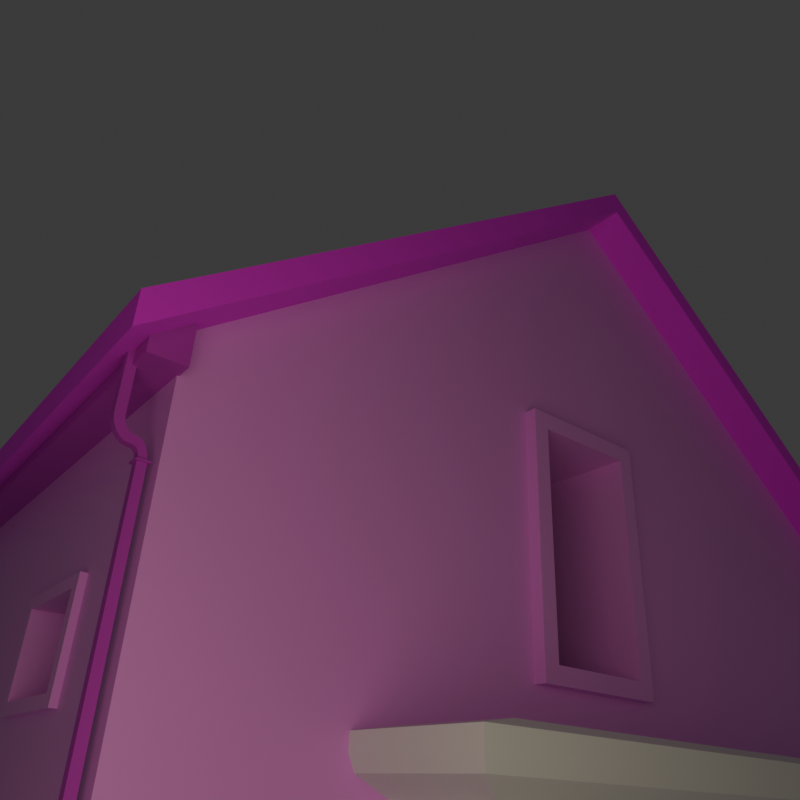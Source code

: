 # Source: american_football.blend  (saved by Blender 4.5.90; exported with 4.5.12 LTS)
import bpy
from mathutils import Matrix  # noqa: F401  (used for matrix-valued properties, if any)

bpy.ops.wm.read_factory_settings(use_empty=True)
scene = bpy.context.scene
scene.name = 'Scene'

# ---- collections
col_collection = bpy.data.collections.new('Collection'); scene.collection.children.link(col_collection)

# ---- images (referenced by path relative to the original .blend; pixels are not part of the script)
import os
ASSET_DIR = os.environ.get("B2B_ASSET_DIR", "")  # directory of the original .blend (textures are referenced by path, not embedded)
HERE = os.path.dirname(os.path.abspath(__file__))  # packed textures are extracted next to this script under _unpacked/

def load_image(name, relpath, width, height, colorspace="sRGB"):
    """Load a texture the original file referenced (path relative to the .blend, or extracted next to this script)."""
    p = next((c for c in (os.path.join(HERE, relpath), os.path.join(ASSET_DIR, relpath)) if relpath and os.path.exists(c)), "")
    if p:
        img = bpy.data.images.load(p, check_existing=True)
        img.name = name
    else:  # same state as the original file: an image datablock whose file is absent (Cycles renders it pink)
        img = bpy.data.images.new(name, width, height)
        img.source = "FILE"
        img.filepath = "//" + (relpath or name)
    img.colorspace_settings.name = colorspace
    return img
img_wall2_png = load_image('wall2.png', 'wall2.png', 1024, 1024, 'sRGB')
img_roof2_png = load_image('roof2.png', 'roof2.png', 1024, 1024, 'sRGB')
img_split_png = load_image('split.png', 'split.png', 1024, 1024, 'sRGB')
img_wall_shaded_png = load_image('wall shaded.png', 'wall shaded.png', 1024, 1024, 'sRGB')

# ---- materials (node trees are filled in below, after node groups)
mat_wall = bpy.data.materials.new('wall')
mat_roof = bpy.data.materials.new('roof')
mat_pipe = bpy.data.materials.new('pipe')

# ---- material node trees
mat_wall.use_nodes = True; mat_wall.node_tree.nodes.clear()
_N = mat_wall.node_tree.nodes; _L = mat_wall.node_tree.links
n0 = _N.new('ShaderNodeBsdfPrincipled'); n0.name = 'Principled BSDF'; n0.location = (-30, 100)
n1 = _N.new('ShaderNodeOutputMaterial'); n1.name = 'Material Output'; n1.location = (370, 100)
n2 = _N.new('ShaderNodeTexImage'); n2.name = 'Image Texture'; n2.location = (-490, 75)
n2.image = img_wall2_png
n2.interpolation = 'Closest'
n3 = _N.new('ShaderNodeBrightContrast'); n3.name = 'Brightness/Contrast'; n3.location = (-210, 48)
n3.inputs[1].default_value = 0.1
n3.inputs[2].default_value = -0.4
_L.new(n0.outputs[0], n1.inputs[0])
_L.new(n2.outputs[0], n3.inputs[0])
_L.new(n3.outputs[0], n0.inputs[0])
n1.is_active_output = True
mat_roof.use_nodes = True; mat_roof.node_tree.nodes.clear()
_N = mat_roof.node_tree.nodes; _L = mat_roof.node_tree.links
n0 = _N.new('ShaderNodeBsdfPrincipled'); n0.name = 'Principled BSDF'; n0.location = (-30, 100)
n0.inputs[2].default_value = 1.0
n1 = _N.new('ShaderNodeOutputMaterial'); n1.name = 'Material Output'; n1.location = (370, 100)
n2 = _N.new('ShaderNodeTexImage'); n2.name = 'Image Texture'; n2.location = (-490, 75)
n2.image = img_roof2_png
n2.interpolation = 'Closest'
n3 = _N.new('ShaderNodeUVMap'); n3.name = 'UV Map'; n3.location = (-747, 495)
n3.uv_map = 'wall'
n4 = _N.new('ShaderNodeUVMap'); n4.name = 'UV Map.001'; n4.location = (-738, 67)
n4.uv_map = 'UVMap'
n5 = _N.new('ShaderNodeMix'); n5.name = 'Mix'; n5.location = (-194, 288)
n5.data_type = 'RGBA'
n6 = _N.new('ShaderNodeTexImage'); n6.name = 'Image Texture.001'; n6.location = (-500, 612)
n6.image = img_wall2_png
n6.interpolation = 'Closest'
n7 = _N.new('ShaderNodeUVMap'); n7.name = 'UV Map.002'; n7.location = (-1246, 273)
n7.uv_map = 'split'
n8 = _N.new('ShaderNodeTexImage'); n8.name = 'Image Texture.002'; n8.location = (-1007, 330)
n8.image = img_split_png
n8.interpolation = 'Closest'
_L.new(n0.outputs[0], n1.inputs[0])
_L.new(n5.outputs[2], n0.inputs[0])
_L.new(n4.outputs[0], n2.inputs[0])
_L.new(n2.outputs[0], n5.inputs[6])
_L.new(n3.outputs[0], n6.inputs[0])
_L.new(n6.outputs[0], n5.inputs[7])
_L.new(n7.outputs[0], n8.inputs[0])
_L.new(n8.outputs[0], n5.inputs[0])
n1.is_active_output = True
mat_pipe.use_nodes = True; mat_pipe.node_tree.nodes.clear()
_N = mat_pipe.node_tree.nodes; _L = mat_pipe.node_tree.links
n0 = _N.new('ShaderNodeBsdfPrincipled'); n0.name = 'Principled BSDF'; n0.location = (-20, 100)
n0.inputs[1].default_value = 0.1782
n0.inputs[2].default_value = 0.8091
n1 = _N.new('ShaderNodeOutputMaterial'); n1.name = 'Material Output'; n1.location = (380, 100)
n2 = _N.new('ShaderNodeTexImage'); n2.name = 'Image Texture'; n2.location = (-490, 75)
n2.image = img_wall_shaded_png
n2.interpolation = 'Closest'
n3 = _N.new('ShaderNodeHueSaturation'); n3.name = 'Hue/Saturation/Value'; n3.location = (-210, 59)
n3.inputs[1].default_value = 0.94
n3.inputs[2].default_value = 0.6
_L.new(n0.outputs[0], n1.inputs[0])
_L.new(n3.outputs[0], n0.inputs[0])
_L.new(n2.outputs[0], n3.inputs[4])
n1.is_active_output = True

# ---- world
world_world = bpy.data.worlds.new('World'); scene.world = world_world
world_world.use_nodes = True; world_world.node_tree.nodes.clear()
_N = world_world.node_tree.nodes; _L = world_world.node_tree.links
n0 = _N.new('ShaderNodeOutputWorld'); n0.name = 'World Output'; n0.location = (200, 100)
n1 = _N.new('ShaderNodeBackground'); n1.name = 'Background'; n1.location = (-200, 100)
n1.inputs[0].default_value = (0.05088, 0.05088, 0.05088, 1.0)
_L.new(n1.outputs[0], n0.inputs[0])
n0.is_active_output = True
world_world.color = (0.05088, 0.05088, 0.05088)
world_world.sun_shadow_jitter_overblur = 0.0

# ---- cameras
cam_camera = bpy.data.cameras.new('Camera')
cam_camera.lens = 35.0
cam_camera.show_background_images = True

# ---- lights
light_point = bpy.data.lights.new('Point', 'POINT')
light_point.color = (1.0, 0.8728, 0.6414)
light_point.energy = 100.0
light_point.shadow_soft_size = 1.75

# ---- meshes
me_cube = bpy.data.meshes.new('Cube')
me_cube.from_pydata([(-2.269, -2.455, 2.106), (-2.269, -2.455, 2.551), (-2.269, -1.856, 2.106), (-2.269, -1.856, 2.551), (2.269, -2.947, 0.0), (2.269, -2.947, 3.312), (2.269, 4.838, 0.0), (2.269, 4.838, 3.312), (0.0, -2.947, 5.076), (0.0, 4.838, 5.076), (0.7564, 4.838, 0.0), (-0.7564, 4.838, 0.0), (-0.7564, 4.838, 3.312), (0.7564, 4.838, 3.312), (-0.6036, -2.947, 0.0), (0.1879, -2.947, 0.0), (0.09528, -2.947, 3.598), (-0.6036, -2.947, 3.598), (0.09528, -2.947, 2.344), (-0.6036, -2.947, 2.344), (0.01302, -3.009, 3.515), (-0.5213, -3.009, 3.515), (0.01302, -3.009, 2.426), (-0.5213, -3.009, 2.426), (0.09528, -3.009, 3.598), (-0.6036, -3.009, 3.598), (0.09528, -3.009, 2.344), (-0.6036, -3.009, 2.344), (0.01302, -2.498, 3.515), (-0.5213, -2.498, 3.515), (0.01302, -2.498, 2.426), (-0.5213, -2.498, 2.426), (-2.269, 4.838, 0.0), (-2.269, -2.947, 0.0), (-2.269, -2.947, 3.312), (-2.269, 4.838, 3.312), (-2.297, -1.91, 2.155), (-2.297, -2.4, 2.155), (-2.297, -2.4, 2.501), (-2.297, -1.91, 2.501), (-2.297, -1.856, 2.106), (-2.297, -2.455, 2.106), (-2.297, -2.455, 2.551), (-2.297, -1.856, 2.551), (-1.72, -1.91, 2.155), (-1.72, -2.4, 2.155), (-1.72, -2.4, 2.501), (-1.72, -1.91, 2.501)], [], [(1, 3, 43, 42), (10, 13, 7, 6), (6, 7, 5, 4), (14, 19, 17, 34, 33), (10, 6, 4, 15), (35, 34, 8, 9), (34, 17, 8), (7, 13, 12, 35, 9), (7, 9, 8, 5), (32, 11, 14, 33), (11, 10, 15, 14), (4, 5, 16, 18, 15), (32, 35, 12, 11), (11, 12, 13, 10), (8, 17, 16), (16, 5, 8), (14, 15, 18, 19), (17, 19, 27, 25), (21, 23, 31, 29), (16, 17, 25, 24), (19, 18, 26, 27), (18, 16, 24, 26), (21, 20, 24, 25), (20, 22, 26, 24), (23, 21, 25, 27), (22, 23, 27, 26), (20, 21, 29, 28), (23, 22, 30, 31), (22, 20, 28, 30), (0, 2, 32, 33), (1, 0, 33, 34), (3, 1, 34, 35), (2, 3, 35, 32), (38, 39, 47, 46), (2, 0, 41, 40), (3, 2, 40, 43), (0, 1, 42, 41), (37, 36, 40, 41), (38, 37, 41, 42), (39, 38, 42, 43), (36, 39, 43, 40), (45, 46, 47, 44), (36, 37, 45, 44), (39, 36, 44, 47), (37, 38, 46, 45)])
_uv = me_cube.uv_layers.new(name='UVMap')
_uv.uv.foreach_set('vector', [1.178, 2.347, 1.178, 2.612, 1.167, 2.612, 1.167, 2.347, -1.622, 3.274, -1.622, 1.807, -1.015, 1.807, -1.015, 3.274, 4.336, -1.184, 4.336, 0.1453, 0.8891, 0.1453, 0.8891, -1.184, 5.03, -1.965, 5.03, -0.2823, 5.03, 0.6178, 3.946, 0.4125, 3.946, -1.965, -2.229, 1.026, -2.836, 1.026, -2.836, -2.421, -2.001, -2.421, 0.3693, 2.788e-08, 0.3693, 1.0, 1.638e-08, 1.0, 9.188e-08, 6.937e-15, 3.946, 0.4125, 5.03, 0.6178, 5.423, 1.68, -1.015, 1.807, -1.622, 1.807, -2.229, 1.807, -2.836, 1.807, -1.926, 1.026, 0.7385, 1.0, 0.3693, 1.0, 0.3693, -3.337e-08, 0.7385, -5.495e-09, -1.015, 1.026, -1.622, 1.026, -1.683, -2.421, -1.015, -2.421, -1.622, 1.026, -2.229, 1.026, -2.001, -2.421, -1.683, -2.421, 6.899, -1.965, 6.899, 0.4125, 5.485, 0.6178, 5.485, -0.2823, 5.545, -1.965, -2.836, 3.274, -2.836, 1.807, -2.229, 1.807, -2.229, 3.274, -2.229, 3.274, -2.229, 1.807, -1.622, 1.807, -1.622, 3.274, 5.423, 1.68, 5.03, 0.6178, 5.485, 0.6178, 5.485, 0.6178, 6.899, 0.4125, 5.423, 1.68, 5.03, -1.965, 5.545, -1.965, 5.485, -0.2823, 5.03, -0.2823, 0.4315, -0.5919, 0.4315, 0.3201, 0.3906, 0.3201, 0.3906, -0.5919, 1.202, 1.383, 1.202, 1.865, 0.8061, 1.865, 0.8061, 1.383, 1.609, 1.542, 1.951, 1.542, 1.951, 1.565, 1.609, 1.565, 1.587, 1.542, 1.928, 1.542, 1.928, 1.565, 1.587, 1.565, 1.721, 1.938, 1.721, 1.383, 1.746, 1.383, 1.746, 1.938, 0.6539, 0.3781, 0.717, 0.3781, 0.7267, 0.3888, 0.6441, 0.3888, 0.7927, 0.4971, 0.6647, 0.4971, 0.655, 0.4864, 0.8024, 0.4864, 0.6647, 0.4793, 0.7927, 0.4793, 0.8024, 0.49, 0.655, 0.49, 0.717, 0.3949, 0.6539, 0.3949, 0.6441, 0.3842, 0.7267, 0.3842, 1.416, 1.938, 1.63, 1.938, 1.63, 2.374, 1.416, 2.374, 1.482, 1.383, 1.696, 1.383, 1.696, 1.819, 1.482, 1.819, 0.8061, 2.347, 0.8061, 1.865, 1.202, 1.865, 1.202, 2.347, 3.554, -0.4557, 3.076, -0.4557, -2.262, -1.965, 3.946, -1.965, 3.554, -0.1368, 3.554, -0.4557, 3.946, -1.965, 3.946, 0.4088, 3.076, -0.1368, 3.554, -0.1368, 3.946, 0.4088, -2.262, 0.4088, 3.076, -0.4557, 3.076, -0.1368, -2.262, 0.4088, -2.262, -1.965, 1.416, 2.374, 1.615, 2.374, 1.615, 2.656, 1.416, 2.656, 1.178, 2.612, 1.178, 2.347, 1.189, 2.347, 1.189, 2.612, 1.2, 2.347, 1.2, 2.544, 1.189, 2.544, 1.189, 2.347, 1.342, 2.617, 1.342, 2.42, 1.353, 2.42, 1.353, 2.617, 0.5466, 0.6419, 0.3042, 0.6419, 0.2928, 0.6304, 0.558, 0.6304, 0.2986, 0.6258, 0.4394, 0.6258, 0.4499, 0.6384, 0.2881, 0.6384, 0.3033, 0.6245, 0.5457, 0.6245, 0.5571, 0.636, 0.2919, 0.636, 0.4387, 0.6409, 0.2979, 0.6409, 0.2874, 0.6283, 0.4491, 0.6283, 1.342, 2.687, 1.202, 2.687, 1.202, 2.42, 1.342, 2.42, 1.005, 2.629, 0.8061, 2.629, 0.8061, 2.347, 1.005, 2.347, 1.63, 1.938, 1.771, 1.938, 1.771, 2.22, 1.63, 2.22, 1.756, 2.656, 1.615, 2.656, 1.615, 2.374, 1.756, 2.374])
me_cube.materials.append(mat_wall)
me_cube.update()
me_cube_002 = bpy.data.meshes.new('Cube.002')
me_cube_002.from_pydata([(-2.269, -3.216, 3.707), (-2.269, 5.107, 3.707), (0.0, -3.216, 5.472), (0.0, 5.107, 5.472), (-2.269, -3.216, 3.848), (-2.269, 5.107, 3.848), (0.0, 5.107, 5.613), (0.0, -3.216, 5.613), (-2.5, -3.216, 3.528), (-2.5, 5.107, 3.528), (-2.5, -3.216, 3.669), (-2.5, 5.107, 3.669)], [], [(1, 3, 2, 0), (5, 4, 7, 6), (3, 1, 5, 6), (4, 5, 11, 10), (0, 2, 7, 4), (9, 8, 10, 11), (5, 1, 9, 11), (0, 4, 10, 8), (1, 0, 8, 9)])
_uv = me_cube_002.uv_layers.new(name='UVMap')
_uv.uv.foreach_set('vector', [4.393, -4.628, 4.393, 0.6286, -3.594, 0.6286, -3.594, -4.628, -3.594, 1.322, 4.393, 1.322, 4.393, 6.578, -3.594, 6.578, -3.507, -5.578, -0.7503, -5.38, -0.8375, -5.183, -3.594, -5.38, 4.393, 1.322, -3.594, 1.322, -3.594, 0.7873, 4.393, 0.7873, 4.539, -4.907, 4.539, 0.3387, 4.454, 0.5379, 4.454, -4.708, -3.594, 1.227, 4.393, 1.227, 4.393, 1.448, -3.594, 1.448, -0.8375, -5.183, -0.7503, -5.38, -0.4702, -5.36, -0.5574, -5.163, 4.539, -4.907, 4.454, -4.708, 4.454, -5.378, 4.539, -5.577, 4.393, -4.628, -3.594, -4.628, -3.594, -5.163, 4.393, -5.163])
_uv.active_render = True
_uv = me_cube_002.uv_layers.new(name='split')
_uv.uv.foreach_set('vector', [0.5838, 0.7116, 0.5838, 0.7553, 0.5174, 0.7553, 0.5174, 0.7116, 0.4438, 0.3249, 0.569, 0.3249, 0.569, 0.4073, 0.4438, 0.4073, 0.4452, 0.2167, 0.4884, 0.2198, 0.487, 0.2229, 0.4438, 0.2198, 0.569, 0.3249, 0.4438, 0.3249, 0.4438, 0.3165, 0.569, 0.3165, 0.7267, 0.5361, 0.4722, 0.5361, 0.4626, 0.4885, 0.7171, 0.4885, 0.653, 0.5278, 0.3598, 0.5278, 0.3598, 0.5034, 0.653, 0.5034, 0.487, 0.2229, 0.4884, 0.2198, 0.4927, 0.2202, 0.4914, 0.2233, 0.7267, 0.5361, 0.7171, 0.4885, 0.7496, 0.4885, 0.7592, 0.5361, 0.5838, 0.7116, 0.5174, 0.7116, 0.5174, 0.7072, 0.5838, 0.7072])
_uv = me_cube_002.uv_layers.new(name='wall')
_uv.uv.foreach_set('vector', [-0.09647, -0.9882, 1.423, -0.9882, 1.423, 2.677, -0.09647, 2.677, 0.4438, 0.3249, 0.569, 0.3249, 0.569, 0.4073, 0.4438, 0.4073, 0.4452, 0.2167, 0.4884, 0.2198, 0.487, 0.2229, 0.4438, 0.2198, 0.569, 0.3249, 0.4438, 0.3249, 0.4438, 0.3165, 0.569, 0.3165, 0.5268, 0.6007, 0.4511, 0.6007, 0.4482, 0.5865, 0.524, 0.5865, 0.5049, 0.5973, 0.4176, 0.5973, 0.4176, 0.59, 0.5049, 0.59, 0.487, 0.2229, 0.4884, 0.2198, 0.4927, 0.2202, 0.4914, 0.2233, 0.5268, 0.6007, 0.524, 0.5865, 0.5336, 0.5865, 0.5365, 0.6007, -2.866, 0.8141, 1.614, 0.8141, 1.614, 0.8751, -2.866, 0.8751])
me_cube_002.materials.append(mat_roof)
me_cube_002.update()
me_cube_003 = bpy.data.meshes.new('Cube.003')
me_cube_003.from_pydata([(-0.8188, -2.201, -1.0), (-0.8188, -2.201, 1.0), (-0.8188, 3.495, -1.0), (-0.8188, 3.495, 1.0), (1.0, -2.201, -1.0), (1.0, -2.201, 1.0), (1.0, 3.495, -1.0), (1.0, 3.495, 1.0)], [], [(0, 1, 3, 2), (2, 3, 7, 6), (6, 7, 5, 4), (4, 5, 1, 0), (2, 6, 4, 0), (7, 3, 1, 5)])
_uv = me_cube_003.uv_layers.new(name='UVMap')
_uv.uv.foreach_set('vector', [-1.403, 0.469, -1.403, 0.5578, 2.403, 0.5578, 2.403, 0.469, 0.4634, 0.4389, 0.4634, 0.5277, 0.5366, 0.5277, 0.5366, 0.4389, 2.403, 0.449, 2.403, 0.5378, -1.403, 0.5378, -1.403, 0.449, 0.5366, 0.5886, 0.5366, 0.6774, 0.4634, 0.6774, 0.4634, 0.5886, 2.046, 0.5581, 2.046, 0.4726, -1.046, 0.4726, -1.046, 0.5581, 2.166, 0.4372, 2.166, 0.5294, -1.166, 0.5294, -1.166, 0.4372])
me_cube_003.materials.append(mat_pipe)
me_cube_003.update()
me_cube_004 = bpy.data.meshes.new('Cube.004')
me_cube_004.from_pydata([(-0.01841, -0.01841, 0.03773), (-0.01712, -0.01841, 2.857), (-0.01841, 0.01841, 0.03773), (-0.01712, 0.01841, 2.857), (0.01841, -0.01841, 0.03773), (0.01841, -0.01841, 2.857), (0.01841, 0.01841, 0.03773), (0.01841, 0.01841, 2.857), (-0.02579, -0.02794, 2.857), (-0.02579, 0.02794, 2.857), (0.02794, -0.02794, 2.857), (0.02794, 0.02794, 2.857), (-0.02475, -0.02794, 2.864), (-0.02475, 0.02794, 2.864), (0.02794, -0.02794, 2.864), (0.02794, 0.02794, 2.864), (-0.01485, -0.01678, 2.864), (-0.01485, 0.01678, 2.864), (0.01678, -0.01678, 2.864), (0.01678, 0.01678, 2.864), (-0.01605, -0.01678, 2.878), (-0.01605, 0.01678, 2.878), (0.01252, -0.01678, 2.889), (0.01252, 0.01678, 2.889), (-0.02028, -0.01678, 2.891), (-0.02028, 0.01678, 2.891), (0.004029, -0.01678, 2.911), (0.004029, 0.01678, 2.911), (-0.02713, -0.01678, 2.901), (-0.02713, 0.01678, 2.901), (-0.007608, -0.01678, 2.928), (-0.007608, 0.01678, 2.928), (-0.03628, -0.01678, 2.906), (-0.03628, 0.01678, 2.906), (-0.02191, -0.01678, 2.938), (-0.02191, 0.01678, 2.938), (-0.04749, -0.01678, 2.907), (-0.04749, 0.01678, 2.907), (-0.03906, -0.01678, 2.94), (-0.03906, 0.01678, 2.94), (-0.06917, -0.01678, 2.911), (-0.06917, 0.01678, 2.911), (-0.05178, -0.01678, 2.943), (-0.05178, 0.01678, 2.943), (-0.08859, -0.01678, 2.924), (-0.08859, 0.01678, 2.924), (-0.06334, -0.01678, 2.951), (-0.06334, 0.01678, 2.951), (-0.1044, -0.01678, 2.944), (-0.1044, 0.01678, 2.944), (-0.0729, -0.01678, 2.963), (-0.0729, 0.01678, 2.963), (-0.1158, -0.01678, 2.969), (-0.1158, 0.01678, 2.969), (-0.07993, -0.01678, 2.979), (-0.07993, 0.01678, 2.979), (-0.1204, -0.01678, 2.997), (-0.1204, 0.01678, 2.997), (-0.08289, -0.01678, 2.997), (-0.08289, 0.01678, 2.997), (-0.1204, -0.01678, 3.292), (-0.1204, 0.01678, 3.292), (-0.08289, 0.01678, 3.292), (-0.08289, -0.01678, 3.292)], [], [(0, 1, 3, 2), (2, 3, 7, 6), (6, 7, 5, 4), (4, 5, 1, 0), (2, 6, 4, 0), (1, 5, 10, 8), (10, 11, 15, 14), (7, 3, 9, 11), (5, 7, 11, 10), (3, 1, 8, 9), (14, 15, 19, 18), (9, 8, 12, 13), (8, 10, 14, 12), (11, 9, 13, 15), (18, 19, 23, 22), (13, 12, 16, 17), (12, 14, 18, 16), (15, 13, 17, 19), (20, 22, 26, 24), (17, 16, 20, 21), (16, 18, 22, 20), (19, 17, 21, 23), (26, 27, 31, 30), (23, 21, 25, 27), (22, 23, 27, 26), (21, 20, 24, 25), (28, 30, 34, 32), (25, 24, 28, 29), (24, 26, 30, 28), (27, 25, 29, 31), (35, 33, 37, 39), (31, 29, 33, 35), (30, 31, 35, 34), (29, 28, 32, 33), (38, 39, 43, 42), (34, 35, 39, 38), (33, 32, 36, 37), (32, 34, 38, 36), (40, 42, 46, 44), (37, 36, 40, 41), (36, 38, 42, 40), (39, 37, 41, 43), (47, 45, 49, 51), (43, 41, 45, 47), (42, 43, 47, 46), (41, 40, 44, 45), (50, 51, 55, 54), (46, 47, 51, 50), (45, 44, 48, 49), (44, 46, 50, 48), (52, 54, 58, 56), (49, 48, 52, 53), (48, 50, 54, 52), (51, 49, 53, 55), (59, 57, 61, 62), (55, 53, 57, 59), (54, 55, 59, 58), (53, 52, 56, 57), (62, 61, 60, 63), (58, 59, 62, 63), (57, 56, 60, 61), (56, 58, 63, 60)])
_uv = me_cube_004.uv_layers.new(name='UVMap')
_uv.uv.foreach_set('vector', [0.07055, 0.9926, 0.07055, 0.0, 0.08239, 0.0, 0.08239, 0.9926, 0.04688, 1.0, 0.04729, 0.0, 0.05871, 0.0, 0.05871, 1.0, 0.08239, 0.9654, 0.08239, 0.0, 0.09422, 0.0, 0.09422, 0.9654, 0.05871, 1.0, 0.05871, 0.0, 0.07013, 0.0, 0.07055, 1.0, 0.09422, 0.6808, 0.1049, 0.6808, 0.1049, 0.6952, 0.09422, 0.6952, 0.09674, 0.5884, 0.107, 0.5884, 0.1098, 0.5922, 0.09422, 0.5922, 0.09626, 0.7438, 0.09626, 0.7657, 0.09422, 0.7657, 0.09422, 0.7438, 0.107, 0.574, 0.09674, 0.574, 0.09422, 0.5703, 0.1098, 0.5703, 0.107, 0.5884, 0.107, 0.574, 0.1098, 0.5703, 0.1098, 0.5922, 0.09674, 0.574, 0.09674, 0.5884, 0.09422, 0.5922, 0.09422, 0.5703, 0.1096, 0.5922, 0.1096, 0.614, 0.1063, 0.6097, 0.1063, 0.5965, 0.09628, 0.7219, 0.09628, 0.7438, 0.09422, 0.7438, 0.09422, 0.7219, 0.09634, 0.7657, 0.09634, 0.7867, 0.09422, 0.7867, 0.09422, 0.7661, 0.09634, 0.7867, 0.09634, 0.8077, 0.09422, 0.8073, 0.09422, 0.7867, 0.105, 0.6381, 0.09422, 0.6381, 0.09422, 0.6292, 0.105, 0.6292, 0.09422, 0.614, 0.09422, 0.5922, 0.0971, 0.5965, 0.0971, 0.6097, 0.09422, 0.5922, 0.1096, 0.5922, 0.1063, 0.5965, 0.0971, 0.5965, 0.1096, 0.614, 0.09422, 0.614, 0.0971, 0.6097, 0.1063, 0.6097, 0.1039, 0.1522, 0.09422, 0.1515, 0.09525, 0.1431, 0.1043, 0.1475, 0.105, 0.7086, 0.09422, 0.7086, 0.09422, 0.7035, 0.105, 0.7035, 0.1046, 0.1573, 0.09473, 0.1604, 0.09422, 0.1515, 0.1039, 0.1522, 0.1277, 0.3208, 0.1179, 0.3177, 0.1186, 0.3126, 0.1283, 0.3119, 0.105, 0.6209, 0.09422, 0.6209, 0.09422, 0.614, 0.105, 0.614, 0.1283, 0.3119, 0.1186, 0.3126, 0.1182, 0.3079, 0.1272, 0.3035, 0.105, 0.6292, 0.09422, 0.6292, 0.09422, 0.6209, 0.105, 0.6209, 0.105, 0.7035, 0.09422, 0.7035, 0.09422, 0.6989, 0.105, 0.6989, 0.1057, 0.1435, 0.09762, 0.1361, 0.1013, 0.1312, 0.1081, 0.1407, 0.105, 0.6989, 0.09422, 0.6989, 0.09422, 0.6952, 0.105, 0.6952, 0.1043, 0.1475, 0.09525, 0.1431, 0.09762, 0.1361, 0.1057, 0.1435, 0.1272, 0.3035, 0.1182, 0.3079, 0.1168, 0.3039, 0.1249, 0.2965, 0.1212, 0.2916, 0.1143, 0.3012, 0.1109, 0.2997, 0.116, 0.2891, 0.1249, 0.2965, 0.1168, 0.3039, 0.1143, 0.3012, 0.1212, 0.2916, 0.105, 0.6808, 0.09422, 0.6808, 0.09422, 0.6756, 0.105, 0.6756, 0.105, 0.6607, 0.09422, 0.6607, 0.09422, 0.6572, 0.105, 0.6572, 0.105, 0.6694, 0.09422, 0.6694, 0.09422, 0.6649, 0.105, 0.6649, 0.105, 0.6756, 0.09422, 0.6756, 0.09422, 0.6694, 0.105, 0.6694, 0.105, 0.6572, 0.09422, 0.6572, 0.09422, 0.6532, 0.105, 0.6532, 0.1081, 0.1407, 0.1013, 0.1312, 0.1065, 0.1286, 0.1116, 0.1393, 0.118, 0.1357, 0.1102, 0.1265, 0.1132, 0.1226, 0.1231, 0.1294, 0.105, 0.6532, 0.09422, 0.6532, 0.09422, 0.6454, 0.105, 0.6454, 0.1116, 0.1393, 0.1065, 0.1286, 0.1102, 0.1265, 0.118, 0.1357, 0.116, 0.2891, 0.1109, 0.2997, 0.1045, 0.2961, 0.1122, 0.2869, 0.1092, 0.283, 0.09938, 0.2899, 0.09592, 0.2815, 0.1072, 0.2778, 0.1122, 0.2869, 0.1045, 0.2961, 0.09938, 0.2899, 0.1092, 0.283, 0.105, 0.6649, 0.09422, 0.6649, 0.09422, 0.6607, 0.105, 0.6607, 0.105, 0.6454, 0.09422, 0.6454, 0.09422, 0.6381, 0.105, 0.6381, 0.105, 0.5651, 0.09422, 0.5651, 0.09422, 0.5591, 0.105, 0.5591, 0.105, 0.5703, 0.09422, 0.5703, 0.09422, 0.5651, 0.105, 0.5651, 0.105, 0.4518, 0.09422, 0.4518, 0.09422, 0.4441, 0.105, 0.4441, 0.1231, 0.1294, 0.1132, 0.1226, 0.1153, 0.1174, 0.1266, 0.121, 0.1283, 0.1113, 0.1163, 0.1113, 0.1159, 0.105, 0.1276, 0.1013, 0.105, 0.4441, 0.09422, 0.4441, 0.09422, 0.4348, 0.105, 0.4348, 0.1266, 0.121, 0.1153, 0.1174, 0.1163, 0.1113, 0.1283, 0.1113, 0.1072, 0.2778, 0.09592, 0.2815, 0.09422, 0.2717, 0.1062, 0.2717, 0.1065, 0.2654, 0.09485, 0.2617, 0.1166, 0.1604, 0.1283, 0.1641, 0.1062, 0.2717, 0.09422, 0.2717, 0.09485, 0.2617, 0.1065, 0.2654, 0.105, 0.5591, 0.09422, 0.5591, 0.09422, 0.5528, 0.105, 0.5528, 0.105, 0.4348, 0.09422, 0.4348, 0.09422, 0.4247, 0.105, 0.4247, 0.09422, 0.7219, 0.09422, 0.7086, 0.105, 0.7086, 0.105, 0.7219, 0.105, 0.5528, 0.09422, 0.5528, 0.09422, 0.4518, 0.105, 0.4518, 0.105, 0.4247, 0.09422, 0.4247, 0.09422, 0.3208, 0.105, 0.3208, 0.1276, 0.1013, 0.1159, 0.105, 0.09422, 0.003715, 0.1059, 2.683e-08])
me_cube_004.materials.append(mat_pipe)
me_cube_004.update()
me_cube_005 = bpy.data.meshes.new('Cube.005')
me_cube_005.from_pydata([(-1.277, -1.0, -1.0), (-1.277, -1.0, 1.0), (-1.277, 1.0, -1.0), (-1.277, 1.0, 1.0), (-1.119, -0.9319, 1.911), (-1.119, 0.8417, 1.911), (-1.253, 0.9754, -2.809), (-1.253, -0.9754, -2.809), (-1.135, 0.8572, -4.921), (-1.135, -0.8779, -4.921), (-1.135, 0.8572, -7.963), (-1.135, -0.8779, -7.963), (0.0, 1.0, -1.0), (0.0, 1.0, 1.0), (0.0, -1.0, -1.0), (0.0, -1.0, 1.0), (0.0, 0.8417, 1.911), (0.0, -0.9319, 1.911), (0.0, 0.9754, -2.809), (0.0, -0.9754, -2.809), (0.0, 0.8572, -4.921), (0.0, -0.8779, -4.921), (0.0, 0.8572, -7.963), (0.0, -0.8779, -7.963)], [], [(0, 1, 3, 2), (14, 15, 1, 0), (14, 0, 7, 19), (16, 5, 4, 17), (13, 3, 5, 16), (3, 1, 4, 5), (19, 7, 9, 21), (0, 2, 6, 7), (7, 6, 8, 9), (9, 8, 10, 11), (21, 9, 11, 23), (10, 22, 23, 11), (6, 18, 20, 8), (8, 20, 22, 10), (2, 12, 18, 6), (1, 15, 17, 4), (2, 3, 13, 12)])
_uv = me_cube_005.uv_layers.new(name='UVMap')
_uv.uv.foreach_set('vector', [0.375, 0.0, 0.625, 0.0, 0.625, 0.25, 0.375, 0.25, 0.375, 0.875, 0.625, 0.875, 0.625, 1.0, 0.375, 1.0, 0.375, 0.875, 0.375, 1.0, 0.375, 1.0, 0.375, 0.875, 0.75, 0.5, 0.875, 0.5, 0.875, 0.75, 0.75, 0.75, 0.625, 0.375, 0.625, 0.25, 0.625, 0.25, 0.625, 0.375, 0.625, 0.25, 0.625, 0.0, 0.625, 0.0, 0.625, 0.25, 0.375, 0.875, 0.375, 1.0, 0.375, 1.0, 0.375, 0.875, 0.375, 0.0, 0.375, 0.25, 0.375, 0.25, 0.375, 0.0, 0.375, 0.0, 0.375, 0.25, 0.375, 0.25, 0.375, 0.0, 0.375, 0.0, 0.375, 0.25, 0.375, 0.25, 0.375, 0.0, 0.375, 0.875, 0.375, 1.0, 0.375, 1.0, 0.375, 0.875, 0.125, 0.5, 0.25, 0.5, 0.25, 0.75, 0.125, 0.75, 0.375, 0.25, 0.375, 0.375, 0.375, 0.375, 0.375, 0.25, 0.375, 0.25, 0.375, 0.375, 0.375, 0.375, 0.375, 0.25, 0.375, 0.25, 0.375, 0.375, 0.375, 0.375, 0.375, 0.25, 0.625, 1.0, 0.625, 0.875, 0.625, 0.875, 0.625, 1.0, 0.375, 0.25, 0.625, 0.25, 0.625, 0.375, 0.375, 0.375])
me_cube_005.update()

# ---- objects
ob_empty = bpy.data.objects.new('Empty', None)
ob_house = bpy.data.objects.new('house', me_cube)
ob_camera = bpy.data.objects.new('Camera', cam_camera)
ob_roof = bpy.data.objects.new('roof', me_cube_002)
ob_long_rail = bpy.data.objects.new('long rail', me_cube_003)
ob_cube = bpy.data.objects.new('Cube', me_cube_004)
ob_balcony = bpy.data.objects.new('balcony', me_cube_005)
ob_point = bpy.data.objects.new('Point', light_point)

# ---- transforms, parenting, visibility, modifiers, constraints
ob_empty.location = (6.3, 9.571, 10.16)
ob_empty.rotation_euler = (1.571, -0.0, -0.7854)
ob_empty.scale = (2.509, 2.509, 2.509)
ob_empty.empty_display_type = 'IMAGE'
ob_empty.empty_display_size = 5.0
ob_house.location = (0.0, 0.0, 0.0)
ob_house.scale = (1.035, 1.0, 1.0)
ob_camera.location = (-3.144, -5.262, 1.876)
ob_camera.rotation_euler = (2.052, -0.04403, -0.6706)
ob_camera.scale = (1.0, 1.0, 1.0)
ob_roof.location = (0.0, 0.0, -0.3953)
ob_roof.scale = (1.035, 0.9825, 1.0)
_m = ob_roof.modifiers.new('Mirror', 'MIRROR')
ob_long_rail.location = (-2.424, -6.557e-07, 3.224)
ob_long_rail.scale = (0.08285, 1.376, 0.08285)
ob_cube.location = (-2.393, -2.893, -0.03773)
ob_balcony.location = (0.0, -2.59, 2.059)
ob_balcony.scale = (1.201, 1.0, 0.03358)
_m = ob_balcony.modifiers.new('Mirror', 'MIRROR')
_m.use_clip = True
_m.use_mirror_merge = False
ob_point.location = (-3.143, -5.203, 1.7)

# ---- collection membership
col_collection.objects.link(ob_empty)
col_collection.objects.link(ob_house)
col_collection.objects.link(ob_camera)
col_collection.objects.link(ob_roof)
col_collection.objects.link(ob_long_rail)
col_collection.objects.link(ob_cube)
col_collection.objects.link(ob_balcony)
col_collection.objects.link(ob_point)

# ---- scene / render settings (as saved in the file)
scene.camera = ob_camera
scene.frame_start = 1; scene.frame_end = 250; scene.frame_set(72)
scene.render.engine = 'BLENDER_EEVEE_NEXT'
scene.render.resolution_x = 1080
bpy.context.view_layer.update()
